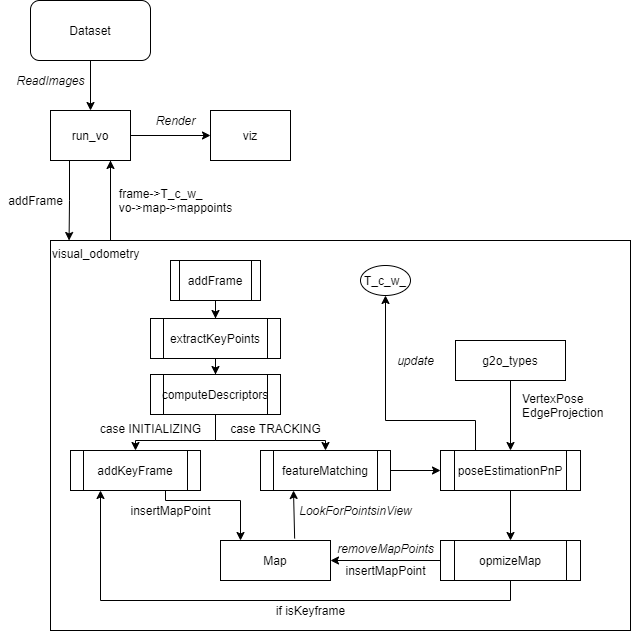

The diagram above was exported from draw.io. Its source (the exported page's mxGraphModel, read from the mxfile embedded in the PNG):
<mxGraphModel dx="880" dy="515" grid="1" gridSize="10" guides="1" tooltips="1" connect="1" arrows="1" fold="1" page="1" pageScale="1" pageWidth="850" pageHeight="1100" math="0" shadow="0">
  <root>
    <mxCell id="0" />
    <mxCell id="1" parent="0" />
    <object label="" Name="Render" id="8">
      <mxCell style="edgeStyle=orthogonalEdgeStyle;rounded=0;orthogonalLoop=1;jettySize=auto;html=1;exitX=1;exitY=0.5;exitDx=0;exitDy=0;" edge="1" parent="1" source="2" target="7">
        <mxGeometry relative="1" as="geometry" />
      </mxCell>
    </object>
    <mxCell id="10" style="edgeStyle=orthogonalEdgeStyle;rounded=0;orthogonalLoop=1;jettySize=auto;html=1;exitX=0.75;exitY=1;exitDx=0;exitDy=0;" edge="1" parent="1" source="2">
      <mxGeometry relative="1" as="geometry">
        <mxPoint x="210" y="190" as="targetPoint" />
        <Array as="points">
          <mxPoint x="210" y="270" />
          <mxPoint x="210" y="270" />
        </Array>
      </mxGeometry>
    </mxCell>
    <mxCell id="40" style="edgeStyle=orthogonalEdgeStyle;rounded=0;jumpStyle=none;orthogonalLoop=1;jettySize=auto;html=1;exitX=0.25;exitY=1;exitDx=0;exitDy=0;entryX=0.032;entryY=0;entryDx=0;entryDy=0;entryPerimeter=0;" edge="1" parent="1" source="2" target="6">
      <mxGeometry relative="1" as="geometry">
        <Array as="points">
          <mxPoint x="169" y="190" />
          <mxPoint x="169" y="230" />
        </Array>
      </mxGeometry>
    </mxCell>
    <mxCell id="2" value="run_vo" style="rounded=0;whiteSpace=wrap;html=1;" vertex="1" parent="1">
      <mxGeometry x="150" y="140" width="80" height="50" as="geometry" />
    </mxCell>
    <object label="" id="5">
      <mxCell style="edgeStyle=orthogonalEdgeStyle;rounded=0;orthogonalLoop=1;jettySize=auto;html=1;exitX=0.5;exitY=1;exitDx=0;exitDy=0;entryX=0.5;entryY=0;entryDx=0;entryDy=0;" edge="1" parent="1" source="4" target="2">
        <mxGeometry relative="1" as="geometry" />
      </mxCell>
    </object>
    <mxCell id="4" value="Dataset" style="rounded=1;whiteSpace=wrap;html=1;" vertex="1" parent="1">
      <mxGeometry x="130" y="30" width="120" height="60" as="geometry" />
    </mxCell>
    <mxCell id="6" value="visual_odometry" style="rounded=0;whiteSpace=wrap;html=1;align=left;verticalAlign=top;labelBackgroundColor=none;fillColor=none;" vertex="1" parent="1">
      <mxGeometry x="150" y="270" width="580" height="390" as="geometry" />
    </mxCell>
    <mxCell id="7" value="viz" style="rounded=0;whiteSpace=wrap;html=1;" vertex="1" parent="1">
      <mxGeometry x="310" y="140" width="80" height="50" as="geometry" />
    </mxCell>
    <mxCell id="12" value="Render" style="text;html=1;align=center;verticalAlign=middle;resizable=0;points=[];autosize=1;fontStyle=2" vertex="1" parent="1">
      <mxGeometry x="250" y="140" width="50" height="20" as="geometry" />
    </mxCell>
    <mxCell id="13" value="addFrame" style="text;html=1;align=center;verticalAlign=middle;resizable=0;points=[];autosize=1;" vertex="1" parent="1">
      <mxGeometry x="100" y="220" width="70" height="20" as="geometry" />
    </mxCell>
    <mxCell id="14" value="&lt;div style=&quot;text-align: left&quot;&gt;&lt;span&gt;frame-&amp;gt;T_c_w_&lt;/span&gt;&lt;/div&gt;&lt;div style=&quot;text-align: left&quot;&gt;&lt;span&gt;vo-&amp;gt;map-&amp;gt;mappoints&lt;/span&gt;&lt;/div&gt;" style="text;html=1;align=center;verticalAlign=middle;resizable=0;points=[];autosize=1;" vertex="1" parent="1">
      <mxGeometry x="210" y="215" width="130" height="30" as="geometry" />
    </mxCell>
    <mxCell id="16" value="ReadImages" style="text;html=1;align=center;verticalAlign=middle;resizable=0;points=[];autosize=1;fontStyle=2" vertex="1" parent="1">
      <mxGeometry x="110" y="100" width="80" height="20" as="geometry" />
    </mxCell>
    <mxCell id="17" value="Map" style="rounded=0;whiteSpace=wrap;html=1;align=center;" vertex="1" parent="1">
      <mxGeometry x="320" y="570" width="110" height="40" as="geometry" />
    </mxCell>
    <mxCell id="47" style="edgeStyle=orthogonalEdgeStyle;rounded=0;jumpStyle=none;orthogonalLoop=1;jettySize=auto;html=1;exitX=0.5;exitY=1;exitDx=0;exitDy=0;" edge="1" parent="1" source="20" target="23">
      <mxGeometry relative="1" as="geometry" />
    </mxCell>
    <mxCell id="20" value="addFrame" style="shape=process;whiteSpace=wrap;html=1;backgroundOutline=1;align=center;" vertex="1" parent="1">
      <mxGeometry x="270" y="290" width="90" height="40" as="geometry" />
    </mxCell>
    <mxCell id="31" style="edgeStyle=orthogonalEdgeStyle;rounded=0;jumpStyle=none;orthogonalLoop=1;jettySize=auto;html=1;exitX=0.5;exitY=1;exitDx=0;exitDy=0;" edge="1" parent="1" source="23" target="25">
      <mxGeometry relative="1" as="geometry" />
    </mxCell>
    <mxCell id="23" value="extractKeyPoints" style="shape=process;whiteSpace=wrap;html=1;backgroundOutline=1;align=center;" vertex="1" parent="1">
      <mxGeometry x="250" y="348" width="130" height="40" as="geometry" />
    </mxCell>
    <mxCell id="32" style="edgeStyle=orthogonalEdgeStyle;rounded=0;jumpStyle=none;orthogonalLoop=1;jettySize=auto;html=1;exitX=0.5;exitY=1;exitDx=0;exitDy=0;" edge="1" parent="1" source="25" target="27">
      <mxGeometry relative="1" as="geometry">
        <Array as="points">
          <mxPoint x="315" y="470" />
          <mxPoint x="235" y="470" />
        </Array>
      </mxGeometry>
    </mxCell>
    <mxCell id="49" style="edgeStyle=orthogonalEdgeStyle;rounded=0;jumpStyle=none;orthogonalLoop=1;jettySize=auto;html=1;exitX=0.5;exitY=1;exitDx=0;exitDy=0;entryX=0.5;entryY=0;entryDx=0;entryDy=0;" edge="1" parent="1" source="25" target="38">
      <mxGeometry relative="1" as="geometry">
        <Array as="points">
          <mxPoint x="315" y="470" />
          <mxPoint x="425" y="470" />
        </Array>
      </mxGeometry>
    </mxCell>
    <mxCell id="25" value="computeDescriptors" style="shape=process;whiteSpace=wrap;html=1;backgroundOutline=1;align=center;" vertex="1" parent="1">
      <mxGeometry x="250" y="404" width="130" height="40" as="geometry" />
    </mxCell>
    <mxCell id="28" style="edgeStyle=orthogonalEdgeStyle;rounded=0;orthogonalLoop=1;jettySize=auto;html=1;exitX=0.5;exitY=1;exitDx=0;exitDy=0;" edge="1" parent="1" source="27" target="17">
      <mxGeometry relative="1" as="geometry">
        <mxPoint x="340" y="530" as="targetPoint" />
        <Array as="points">
          <mxPoint x="265" y="520" />
          <mxPoint x="265" y="530" />
          <mxPoint x="340" y="530" />
        </Array>
      </mxGeometry>
    </mxCell>
    <mxCell id="27" value="addKeyFrame" style="shape=process;whiteSpace=wrap;html=1;backgroundOutline=1;align=center;" vertex="1" parent="1">
      <mxGeometry x="170" y="480" width="130" height="40" as="geometry" />
    </mxCell>
    <mxCell id="34" value="insertMapPoint" style="text;html=1;align=center;verticalAlign=middle;resizable=0;points=[];autosize=1;" vertex="1" parent="1">
      <mxGeometry x="220" y="530" width="100" height="20" as="geometry" />
    </mxCell>
    <mxCell id="35" value="case INITIALIZING" style="text;html=1;align=center;verticalAlign=middle;resizable=0;points=[];autosize=1;" vertex="1" parent="1">
      <mxGeometry x="190" y="448" width="120" height="20" as="geometry" />
    </mxCell>
    <mxCell id="36" value="case TRACKING" style="text;html=1;align=center;verticalAlign=middle;resizable=0;points=[];autosize=1;" vertex="1" parent="1">
      <mxGeometry x="320" y="448" width="110" height="20" as="geometry" />
    </mxCell>
    <mxCell id="45" style="edgeStyle=orthogonalEdgeStyle;rounded=0;jumpStyle=none;orthogonalLoop=1;jettySize=auto;html=1;exitX=1;exitY=0.5;exitDx=0;exitDy=0;entryX=0;entryY=0.5;entryDx=0;entryDy=0;" edge="1" parent="1" source="38" target="41">
      <mxGeometry relative="1" as="geometry" />
    </mxCell>
    <mxCell id="38" value="featureMatching" style="shape=process;whiteSpace=wrap;html=1;backgroundOutline=1;align=center;" vertex="1" parent="1">
      <mxGeometry x="360" y="480" width="130" height="40" as="geometry" />
    </mxCell>
    <mxCell id="53" style="edgeStyle=orthogonalEdgeStyle;rounded=0;jumpStyle=none;orthogonalLoop=1;jettySize=auto;html=1;exitX=0.25;exitY=0;exitDx=0;exitDy=0;entryX=0.5;entryY=1;entryDx=0;entryDy=0;" edge="1" parent="1" source="41" target="52">
      <mxGeometry relative="1" as="geometry">
        <Array as="points">
          <mxPoint x="575" y="450" />
          <mxPoint x="485" y="450" />
        </Array>
      </mxGeometry>
    </mxCell>
    <mxCell id="57" style="edgeStyle=orthogonalEdgeStyle;rounded=0;jumpStyle=none;orthogonalLoop=1;jettySize=auto;html=1;exitX=0.5;exitY=1;exitDx=0;exitDy=0;" edge="1" parent="1" source="41" target="55">
      <mxGeometry relative="1" as="geometry" />
    </mxCell>
    <mxCell id="41" value="poseEstimationPnP" style="shape=process;whiteSpace=wrap;html=1;backgroundOutline=1;align=center;" vertex="1" parent="1">
      <mxGeometry x="540" y="480" width="140" height="40" as="geometry" />
    </mxCell>
    <mxCell id="43" style="edgeStyle=orthogonalEdgeStyle;rounded=0;jumpStyle=none;orthogonalLoop=1;jettySize=auto;html=1;exitX=0.5;exitY=1;exitDx=0;exitDy=0;" edge="1" parent="1" source="42" target="41">
      <mxGeometry relative="1" as="geometry" />
    </mxCell>
    <mxCell id="42" value="g2o_types" style="rounded=0;whiteSpace=wrap;html=1;align=center;" vertex="1" parent="1">
      <mxGeometry x="555" y="370" width="110" height="40" as="geometry" />
    </mxCell>
    <mxCell id="44" value="VertexPose&lt;br&gt;EdgeProjection" style="text;html=1;align=left;verticalAlign=middle;resizable=0;points=[];autosize=1;" vertex="1" parent="1">
      <mxGeometry x="620" y="420" width="100" height="30" as="geometry" />
    </mxCell>
    <mxCell id="50" value="" style="endArrow=classic;html=1;exitX=0.674;exitY=-0.05;exitDx=0;exitDy=0;exitPerimeter=0;" edge="1" parent="1" source="17">
      <mxGeometry width="50" height="50" relative="1" as="geometry">
        <mxPoint x="390" y="560" as="sourcePoint" />
        <mxPoint x="393" y="520" as="targetPoint" />
      </mxGeometry>
    </mxCell>
    <mxCell id="51" value="&lt;i&gt;LookForPointsinView&lt;/i&gt;" style="text;html=1;align=center;verticalAlign=middle;resizable=0;points=[];autosize=1;" vertex="1" parent="1">
      <mxGeometry x="390" y="530" width="130" height="20" as="geometry" />
    </mxCell>
    <mxCell id="52" value="T_c_w_" style="ellipse;whiteSpace=wrap;html=1;align=center;" vertex="1" parent="1">
      <mxGeometry x="460" y="295" width="50" height="30" as="geometry" />
    </mxCell>
    <mxCell id="54" value="update" style="text;html=1;align=center;verticalAlign=middle;resizable=0;points=[];autosize=1;fontStyle=2" vertex="1" parent="1">
      <mxGeometry x="490" y="380" width="50" height="20" as="geometry" />
    </mxCell>
    <mxCell id="56" style="edgeStyle=orthogonalEdgeStyle;rounded=0;jumpStyle=none;orthogonalLoop=1;jettySize=auto;html=1;exitX=0;exitY=0.5;exitDx=0;exitDy=0;entryX=1;entryY=0.5;entryDx=0;entryDy=0;" edge="1" parent="1" source="55" target="17">
      <mxGeometry relative="1" as="geometry" />
    </mxCell>
    <mxCell id="60" style="edgeStyle=orthogonalEdgeStyle;rounded=0;jumpStyle=none;orthogonalLoop=1;jettySize=auto;html=1;exitX=0.5;exitY=1;exitDx=0;exitDy=0;" edge="1" parent="1" source="55">
      <mxGeometry relative="1" as="geometry">
        <mxPoint x="200" y="520" as="targetPoint" />
      </mxGeometry>
    </mxCell>
    <mxCell id="55" value="opmizeMap" style="shape=process;whiteSpace=wrap;html=1;backgroundOutline=1;align=center;" vertex="1" parent="1">
      <mxGeometry x="540" y="570" width="140" height="40" as="geometry" />
    </mxCell>
    <mxCell id="58" value="removeMapPoints" style="text;html=1;align=center;verticalAlign=middle;resizable=0;points=[];autosize=1;fontStyle=2" vertex="1" parent="1">
      <mxGeometry x="430" y="568" width="110" height="20" as="geometry" />
    </mxCell>
    <mxCell id="59" value="insertMapPoint" style="text;html=1;align=center;verticalAlign=middle;resizable=0;points=[];autosize=1;" vertex="1" parent="1">
      <mxGeometry x="435" y="590" width="100" height="20" as="geometry" />
    </mxCell>
    <mxCell id="61" value="if isKeyframe" style="text;html=1;align=center;verticalAlign=middle;resizable=0;points=[];autosize=1;" vertex="1" parent="1">
      <mxGeometry x="370" y="630" width="80" height="20" as="geometry" />
    </mxCell>
  </root>
</mxGraphModel>